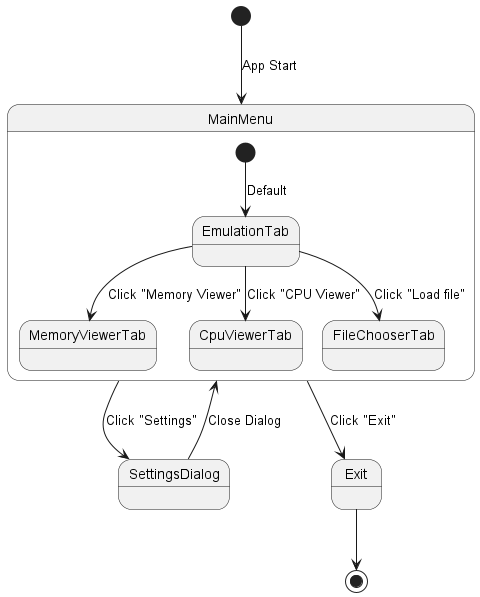

The diagram above was rendered by PlantUML. Its source (embedded in the PNG):
@startuml State_Diagram
[*] --> MainMenu : App Start

state MainMenu {
    [*] --> EmulationTab : Default
    EmulationTab --> MemoryViewerTab : Click "Memory Viewer"
    EmulationTab --> CpuViewerTab : Click "CPU Viewer"
    EmulationTab --> FileChooserTab : Click "Load file"
}

MainMenu --> SettingsDialog : Click "Settings"
SettingsDialog --> MainMenu : Close Dialog

MainMenu --> Exit : Click "Exit"
Exit --> [*]
@enduml